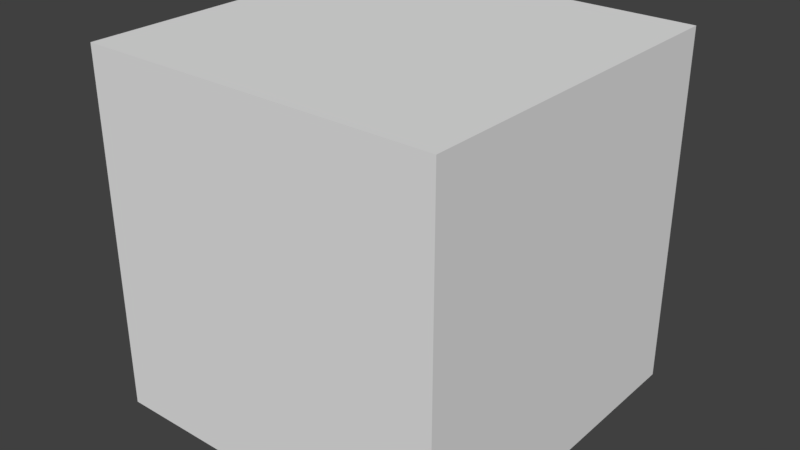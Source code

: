# Source: redight.blend  (saved by Blender 2.78.0; exported with 4.5.12 LTS)
import bpy
from mathutils import Matrix  # noqa: F401  (used for matrix-valued properties, if any)

bpy.ops.wm.read_factory_settings(use_empty=True)
scene = bpy.context.scene
scene.name = 'Scene'

# ---- collections
col_collection_1 = bpy.data.collections.new('Collection 1'); scene.collection.children.link(col_collection_1)

# ---- materials (node trees are filled in below, after node groups)
mat_material = bpy.data.materials.new('Material')
mat_material.alpha_threshold = 0.0
mat_material.use_transparent_shadow = False
mat_material.roughness = 0.5
mat_material.line_color = (0.0, 0.0, 0.0, 1.0)

# ---- material node trees

# ---- world
world_world = bpy.data.worlds.new('World'); scene.world = world_world
world_world.color = (0.05088, 0.05088, 0.05088)
world_world.use_sun_shadow = False
world_world.sun_shadow_jitter_overblur = 0.0
world_world.cycles.sampling_method = 'MANUAL'

# ---- meshes
me_cube = bpy.data.meshes.new('Cube')
me_cube.from_pydata([(1.0, 1.0, -1.0), (1.0, -1.0, -1.0), (-1.0, -1.0, -1.0), (-1.0, 1.0, -1.0), (1.0, 1.0, 1.0), (1.0, -1.0, 1.0), (-1.0, -1.0, 1.0), (-1.0, 1.0, 1.0)], [], [(0, 1, 2, 3), (4, 7, 6, 5), (0, 4, 5, 1), (1, 5, 6, 2), (2, 6, 7, 3), (4, 0, 3, 7)])
_uv = me_cube.uv_layers.new(name='UVMap')
_uv.uv.foreach_set('vector', [0.6569, 0.7396, 0.6569, 0.9735, 0.3431, 0.9735, 0.3431, 0.7396, 0.6569, 0.5057, 0.3431, 0.5057, 0.3431, 0.2717, 0.6569, 0.2717, 0.9708, 0.5057, 0.6569, 0.5057, 0.6569, 0.2717, 0.9708, 0.2717, 0.6569, 0.03778, 0.6569, 0.2717, 0.3431, 0.2717, 0.3431, 0.03778, 0.02921, 0.2717, 0.3431, 0.2717, 0.3431, 0.5057, 0.02921, 0.5057, 0.6569, 0.5057, 0.6569, 0.7396, 0.3431, 0.7396, 0.3431, 0.5057])
me_cube.materials.append(mat_material)
me_cube.use_remesh_preserve_volume = False
me_cube.use_remesh_preserve_attributes = False
me_cube.use_mirror_vertex_groups = False
me_cube.update()

# ---- objects
ob_cube = bpy.data.objects.new('Cube', me_cube)

# ---- transforms, parenting, visibility, modifiers, constraints
ob_cube.location = (0.0, 0.0, 1.0)
ob_cube.lock_rotations_4d = False
ob_cube.empty_display_type = 'ARROWS'
ob_cube.lineart.crease_threshold = 0.0

# ---- collection membership
col_collection_1.objects.link(ob_cube)

# ---- scene / render settings (as saved in the file)
scene.frame_start = 1; scene.frame_end = 250; scene.frame_set(1)
scene.render.engine = 'BLENDER_EEVEE_NEXT'
scene.render.resolution_percentage = 50
scene.render.dither_intensity = 0.0
scene.cycles.use_denoising = False
scene.cycles.samples = 128
scene.cycles.sampling_pattern = 'TABULATED_SOBOL'
scene.cycles.light_sampling_threshold = 0.0
scene.cycles.use_adaptive_sampling = False
scene.cycles.use_light_tree = False
scene.cycles.blur_glossy = 0.0
scene.cycles.sample_clamp_indirect = 0.0
scene.view_settings.view_transform = 'Standard'
bpy.context.view_layer.update()

# ---- added for rendering (the .blend has no active camera and no usable light): camera, sun
cam_auto = bpy.data.cameras.new('AutoCamera')
cam_auto.lens = 50.0
cam_auto.sensor_width = 36.0
cam_auto.clip_end = 1000.0
ob_auto_camera = bpy.data.objects.new('AutoCamera', cam_auto)
scene.collection.objects.link(ob_auto_camera)
ob_auto_camera.location = (3.20507, -3.84609, 3.56406)
ob_auto_camera.rotation_euler = (1.09748, -7.21219e-08, 0.694738)
scene.camera = ob_auto_camera
light_auto_sun = bpy.data.lights.new('AutoSun', 'SUN')
light_auto_sun.energy = 3.0
light_auto_sun.angle = 0.0523599
ob_auto_sun = bpy.data.objects.new('AutoSun', light_auto_sun)
scene.collection.objects.link(ob_auto_sun)
ob_auto_sun.rotation_euler = (0.872665, 0.174533, 0.523599)
bpy.context.view_layer.update()
